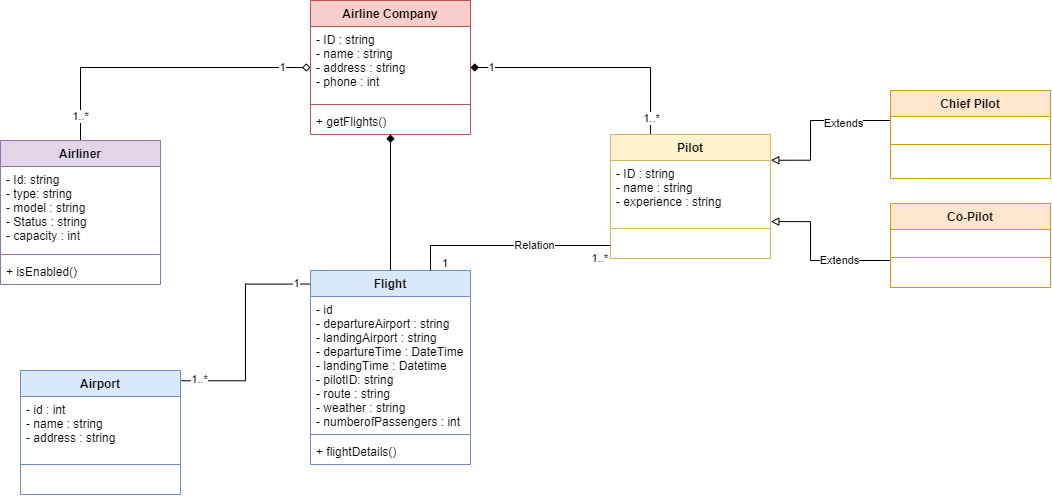

The diagram above was exported from draw.io. Its source (the exported page's mxGraphModel, read from the mxfile embedded in the PNG):
<mxGraphModel dx="1240" dy="689" grid="1" gridSize="10" guides="1" tooltips="1" connect="1" arrows="1" fold="1" page="1" pageScale="1" pageWidth="827" pageHeight="1169" math="0" shadow="0">
  <root>
    <mxCell id="0" />
    <mxCell id="1" parent="0" />
    <mxCell id="XJ6G_Vn4xeBzvyNgTRPY-9" value="" style="edgeStyle=orthogonalEdgeStyle;rounded=0;orthogonalLoop=1;jettySize=auto;html=1;endArrow=none;endFill=0;startArrow=diamond;startFill=0;" edge="1" parent="1" source="XJ6G_Vn4xeBzvyNgTRPY-1" target="XJ6G_Vn4xeBzvyNgTRPY-5">
      <mxGeometry relative="1" as="geometry" />
    </mxCell>
    <mxCell id="XJ6G_Vn4xeBzvyNgTRPY-51" value="1" style="edgeLabel;html=1;align=center;verticalAlign=middle;resizable=0;points=[];" vertex="1" connectable="0" parent="XJ6G_Vn4xeBzvyNgTRPY-9">
      <mxGeometry x="-0.8105" y="-1" relative="1" as="geometry">
        <mxPoint as="offset" />
      </mxGeometry>
    </mxCell>
    <mxCell id="XJ6G_Vn4xeBzvyNgTRPY-52" value="1..*" style="edgeLabel;html=1;align=center;verticalAlign=middle;resizable=0;points=[];" vertex="1" connectable="0" parent="XJ6G_Vn4xeBzvyNgTRPY-9">
      <mxGeometry x="0.8428" y="-1" relative="1" as="geometry">
        <mxPoint as="offset" />
      </mxGeometry>
    </mxCell>
    <mxCell id="XJ6G_Vn4xeBzvyNgTRPY-14" value="" style="edgeStyle=orthogonalEdgeStyle;rounded=0;orthogonalLoop=1;jettySize=auto;html=1;endArrow=none;endFill=0;startArrow=diamond;startFill=1;" edge="1" parent="1" source="XJ6G_Vn4xeBzvyNgTRPY-1" target="XJ6G_Vn4xeBzvyNgTRPY-10">
      <mxGeometry relative="1" as="geometry" />
    </mxCell>
    <mxCell id="XJ6G_Vn4xeBzvyNgTRPY-29" value="" style="edgeStyle=orthogonalEdgeStyle;rounded=0;orthogonalLoop=1;jettySize=auto;html=1;endArrow=none;endFill=0;startArrow=diamond;startFill=1;entryX=0.25;entryY=0;entryDx=0;entryDy=0;" edge="1" parent="1" source="XJ6G_Vn4xeBzvyNgTRPY-1" target="XJ6G_Vn4xeBzvyNgTRPY-25">
      <mxGeometry relative="1" as="geometry">
        <Array as="points">
          <mxPoint x="700" y="87" />
        </Array>
      </mxGeometry>
    </mxCell>
    <mxCell id="XJ6G_Vn4xeBzvyNgTRPY-53" value="1" style="edgeLabel;html=1;align=center;verticalAlign=middle;resizable=0;points=[];" vertex="1" connectable="0" parent="XJ6G_Vn4xeBzvyNgTRPY-29">
      <mxGeometry x="-0.8428" y="1" relative="1" as="geometry">
        <mxPoint as="offset" />
      </mxGeometry>
    </mxCell>
    <mxCell id="XJ6G_Vn4xeBzvyNgTRPY-54" value="1..*" style="edgeLabel;html=1;align=center;verticalAlign=middle;resizable=0;points=[];" vertex="1" connectable="0" parent="XJ6G_Vn4xeBzvyNgTRPY-29">
      <mxGeometry x="0.8641" relative="1" as="geometry">
        <mxPoint as="offset" />
      </mxGeometry>
    </mxCell>
    <mxCell id="XJ6G_Vn4xeBzvyNgTRPY-1" value="Airline Company" style="swimlane;fontStyle=1;align=center;verticalAlign=top;childLayout=stackLayout;horizontal=1;startSize=26;horizontalStack=0;resizeParent=1;resizeParentMax=0;resizeLast=0;collapsible=1;marginBottom=0;fillColor=#f8cecc;strokeColor=#b85450;" vertex="1" parent="1">
      <mxGeometry x="360" y="20" width="160" height="134" as="geometry" />
    </mxCell>
    <mxCell id="XJ6G_Vn4xeBzvyNgTRPY-2" value="- ID : string&#10;- name : string&#10;- address : string&#10;- phone : int" style="text;strokeColor=none;fillColor=none;align=left;verticalAlign=top;spacingLeft=4;spacingRight=4;overflow=hidden;rotatable=0;points=[[0,0.5],[1,0.5]];portConstraint=eastwest;" vertex="1" parent="XJ6G_Vn4xeBzvyNgTRPY-1">
      <mxGeometry y="26" width="160" height="74" as="geometry" />
    </mxCell>
    <mxCell id="XJ6G_Vn4xeBzvyNgTRPY-3" value="" style="line;strokeWidth=1;fillColor=none;align=left;verticalAlign=middle;spacingTop=-1;spacingLeft=3;spacingRight=3;rotatable=0;labelPosition=right;points=[];portConstraint=eastwest;strokeColor=inherit;" vertex="1" parent="XJ6G_Vn4xeBzvyNgTRPY-1">
      <mxGeometry y="100" width="160" height="8" as="geometry" />
    </mxCell>
    <mxCell id="XJ6G_Vn4xeBzvyNgTRPY-4" value="+ getFlights()" style="text;strokeColor=none;fillColor=none;align=left;verticalAlign=top;spacingLeft=4;spacingRight=4;overflow=hidden;rotatable=0;points=[[0,0.5],[1,0.5]];portConstraint=eastwest;" vertex="1" parent="XJ6G_Vn4xeBzvyNgTRPY-1">
      <mxGeometry y="108" width="160" height="26" as="geometry" />
    </mxCell>
    <mxCell id="XJ6G_Vn4xeBzvyNgTRPY-5" value="Airliner" style="swimlane;fontStyle=1;align=center;verticalAlign=top;childLayout=stackLayout;horizontal=1;startSize=26;horizontalStack=0;resizeParent=1;resizeParentMax=0;resizeLast=0;collapsible=1;marginBottom=0;fillColor=#e1d5e7;strokeColor=#9673a6;" vertex="1" parent="1">
      <mxGeometry x="50" y="160" width="160" height="144" as="geometry" />
    </mxCell>
    <mxCell id="XJ6G_Vn4xeBzvyNgTRPY-6" value="- Id: string&#10;- type: string&#10;- model : string&#10;- Status : string&#10;- capacity : int" style="text;strokeColor=none;fillColor=none;align=left;verticalAlign=top;spacingLeft=4;spacingRight=4;overflow=hidden;rotatable=0;points=[[0,0.5],[1,0.5]];portConstraint=eastwest;" vertex="1" parent="XJ6G_Vn4xeBzvyNgTRPY-5">
      <mxGeometry y="26" width="160" height="84" as="geometry" />
    </mxCell>
    <mxCell id="XJ6G_Vn4xeBzvyNgTRPY-7" value="" style="line;strokeWidth=1;fillColor=none;align=left;verticalAlign=middle;spacingTop=-1;spacingLeft=3;spacingRight=3;rotatable=0;labelPosition=right;points=[];portConstraint=eastwest;strokeColor=inherit;" vertex="1" parent="XJ6G_Vn4xeBzvyNgTRPY-5">
      <mxGeometry y="110" width="160" height="8" as="geometry" />
    </mxCell>
    <mxCell id="XJ6G_Vn4xeBzvyNgTRPY-8" value="+ isEnabled()" style="text;strokeColor=none;fillColor=none;align=left;verticalAlign=top;spacingLeft=4;spacingRight=4;overflow=hidden;rotatable=0;points=[[0,0.5],[1,0.5]];portConstraint=eastwest;" vertex="1" parent="XJ6G_Vn4xeBzvyNgTRPY-5">
      <mxGeometry y="118" width="160" height="26" as="geometry" />
    </mxCell>
    <mxCell id="XJ6G_Vn4xeBzvyNgTRPY-19" value="" style="edgeStyle=orthogonalEdgeStyle;rounded=0;orthogonalLoop=1;jettySize=auto;html=1;startArrow=block;startFill=0;endArrow=none;endFill=0;exitX=1.002;exitY=-0.004;exitDx=0;exitDy=0;exitPerimeter=0;entryX=-0.007;entryY=0.27;entryDx=0;entryDy=0;entryPerimeter=0;" edge="1" parent="1" source="XJ6G_Vn4xeBzvyNgTRPY-26" target="XJ6G_Vn4xeBzvyNgTRPY-16">
      <mxGeometry relative="1" as="geometry">
        <mxPoint x="930" y="150" as="targetPoint" />
        <Array as="points">
          <mxPoint x="860" y="180" />
          <mxPoint x="860" y="140" />
          <mxPoint x="940" y="140" />
          <mxPoint x="940" y="142" />
        </Array>
      </mxGeometry>
    </mxCell>
    <mxCell id="XJ6G_Vn4xeBzvyNgTRPY-42" value="Extends" style="edgeLabel;html=1;align=center;verticalAlign=middle;resizable=0;points=[];" vertex="1" connectable="0" parent="XJ6G_Vn4xeBzvyNgTRPY-19">
      <mxGeometry x="0.3903" y="-2" relative="1" as="geometry">
        <mxPoint x="-1" as="offset" />
      </mxGeometry>
    </mxCell>
    <mxCell id="XJ6G_Vn4xeBzvyNgTRPY-24" value="" style="edgeStyle=orthogonalEdgeStyle;rounded=0;orthogonalLoop=1;jettySize=auto;html=1;endArrow=none;endFill=0;startArrow=block;startFill=0;exitX=1.002;exitY=0.955;exitDx=0;exitDy=0;exitPerimeter=0;" edge="1" parent="1" source="XJ6G_Vn4xeBzvyNgTRPY-26" target="XJ6G_Vn4xeBzvyNgTRPY-20">
      <mxGeometry relative="1" as="geometry">
        <Array as="points">
          <mxPoint x="860" y="241" />
          <mxPoint x="860" y="280" />
        </Array>
      </mxGeometry>
    </mxCell>
    <mxCell id="XJ6G_Vn4xeBzvyNgTRPY-43" value="Extends" style="edgeLabel;html=1;align=center;verticalAlign=middle;resizable=0;points=[];" vertex="1" connectable="0" parent="XJ6G_Vn4xeBzvyNgTRPY-24">
      <mxGeometry x="0.3481" y="1" relative="1" as="geometry">
        <mxPoint as="offset" />
      </mxGeometry>
    </mxCell>
    <mxCell id="XJ6G_Vn4xeBzvyNgTRPY-36" value="" style="edgeStyle=orthogonalEdgeStyle;rounded=0;orthogonalLoop=1;jettySize=auto;html=1;exitX=0.004;exitY=0.07;exitDx=0;exitDy=0;exitPerimeter=0;entryX=1.006;entryY=0.083;entryDx=0;entryDy=0;entryPerimeter=0;endArrow=none;endFill=0;" edge="1" parent="1" source="XJ6G_Vn4xeBzvyNgTRPY-10" target="XJ6G_Vn4xeBzvyNgTRPY-32">
      <mxGeometry relative="1" as="geometry" />
    </mxCell>
    <mxCell id="XJ6G_Vn4xeBzvyNgTRPY-49" value="1..*" style="edgeLabel;html=1;align=center;verticalAlign=middle;resizable=0;points=[];" vertex="1" connectable="0" parent="XJ6G_Vn4xeBzvyNgTRPY-36">
      <mxGeometry x="0.9098" y="-2" relative="1" as="geometry">
        <mxPoint x="7" as="offset" />
      </mxGeometry>
    </mxCell>
    <mxCell id="XJ6G_Vn4xeBzvyNgTRPY-50" value="1" style="edgeLabel;html=1;align=center;verticalAlign=middle;resizable=0;points=[];" vertex="1" connectable="0" parent="XJ6G_Vn4xeBzvyNgTRPY-36">
      <mxGeometry x="-0.8664" y="-1" relative="1" as="geometry">
        <mxPoint as="offset" />
      </mxGeometry>
    </mxCell>
    <mxCell id="XJ6G_Vn4xeBzvyNgTRPY-10" value="Flight" style="swimlane;fontStyle=1;align=center;verticalAlign=top;childLayout=stackLayout;horizontal=1;startSize=26;horizontalStack=0;resizeParent=1;resizeParentMax=0;resizeLast=0;collapsible=1;marginBottom=0;fillColor=#dae8fc;strokeColor=#6c8ebf;" vertex="1" parent="1">
      <mxGeometry x="360" y="290" width="160" height="194" as="geometry" />
    </mxCell>
    <mxCell id="XJ6G_Vn4xeBzvyNgTRPY-11" value="- id&#10;- departureAirport : string&#10;- landingAirport : string&#10;- departureTime : DateTime&#10;- landingTime : Datetime&#10;- pilotID: string&#10;- route : string&#10;- weather : string&#10;- numberofPassengers : int" style="text;strokeColor=none;fillColor=none;align=left;verticalAlign=top;spacingLeft=4;spacingRight=4;overflow=hidden;rotatable=0;points=[[0,0.5],[1,0.5]];portConstraint=eastwest;" vertex="1" parent="XJ6G_Vn4xeBzvyNgTRPY-10">
      <mxGeometry y="26" width="160" height="134" as="geometry" />
    </mxCell>
    <mxCell id="XJ6G_Vn4xeBzvyNgTRPY-12" value="" style="line;strokeWidth=1;fillColor=none;align=left;verticalAlign=middle;spacingTop=-1;spacingLeft=3;spacingRight=3;rotatable=0;labelPosition=right;points=[];portConstraint=eastwest;strokeColor=inherit;" vertex="1" parent="XJ6G_Vn4xeBzvyNgTRPY-10">
      <mxGeometry y="160" width="160" height="8" as="geometry" />
    </mxCell>
    <mxCell id="XJ6G_Vn4xeBzvyNgTRPY-13" value="+ flightDetails()" style="text;strokeColor=none;fillColor=none;align=left;verticalAlign=top;spacingLeft=4;spacingRight=4;overflow=hidden;rotatable=0;points=[[0,0.5],[1,0.5]];portConstraint=eastwest;" vertex="1" parent="XJ6G_Vn4xeBzvyNgTRPY-10">
      <mxGeometry y="168" width="160" height="26" as="geometry" />
    </mxCell>
    <mxCell id="XJ6G_Vn4xeBzvyNgTRPY-15" value="Chief Pilot" style="swimlane;fontStyle=1;align=center;verticalAlign=top;childLayout=stackLayout;horizontal=1;startSize=26;horizontalStack=0;resizeParent=1;resizeParentMax=0;resizeLast=0;collapsible=1;marginBottom=0;fillColor=#ffe6cc;strokeColor=#d79b00;" vertex="1" parent="1">
      <mxGeometry x="940" y="110" width="160" height="88" as="geometry" />
    </mxCell>
    <mxCell id="XJ6G_Vn4xeBzvyNgTRPY-16" value="    " style="text;strokeColor=none;fillColor=none;align=left;verticalAlign=top;spacingLeft=4;spacingRight=4;overflow=hidden;rotatable=0;points=[[0,0.5],[1,0.5]];portConstraint=eastwest;" vertex="1" parent="XJ6G_Vn4xeBzvyNgTRPY-15">
      <mxGeometry y="26" width="160" height="24" as="geometry" />
    </mxCell>
    <mxCell id="XJ6G_Vn4xeBzvyNgTRPY-17" value="" style="line;strokeWidth=1;fillColor=none;align=left;verticalAlign=middle;spacingTop=-1;spacingLeft=3;spacingRight=3;rotatable=0;labelPosition=right;points=[];portConstraint=eastwest;strokeColor=inherit;" vertex="1" parent="XJ6G_Vn4xeBzvyNgTRPY-15">
      <mxGeometry y="50" width="160" height="8" as="geometry" />
    </mxCell>
    <mxCell id="XJ6G_Vn4xeBzvyNgTRPY-18" value="    " style="text;strokeColor=none;fillColor=none;align=left;verticalAlign=top;spacingLeft=4;spacingRight=4;overflow=hidden;rotatable=0;points=[[0,0.5],[1,0.5]];portConstraint=eastwest;" vertex="1" parent="XJ6G_Vn4xeBzvyNgTRPY-15">
      <mxGeometry y="58" width="160" height="30" as="geometry" />
    </mxCell>
    <mxCell id="XJ6G_Vn4xeBzvyNgTRPY-20" value="Co-Pilot" style="swimlane;fontStyle=1;align=center;verticalAlign=top;childLayout=stackLayout;horizontal=1;startSize=26;horizontalStack=0;resizeParent=1;resizeParentMax=0;resizeLast=0;collapsible=1;marginBottom=0;fillColor=#ffe6cc;strokeColor=#d79b00;" vertex="1" parent="1">
      <mxGeometry x="940" y="223" width="160" height="84" as="geometry" />
    </mxCell>
    <mxCell id="XJ6G_Vn4xeBzvyNgTRPY-21" value="    " style="text;strokeColor=none;fillColor=none;align=left;verticalAlign=top;spacingLeft=4;spacingRight=4;overflow=hidden;rotatable=0;points=[[0,0.5],[1,0.5]];portConstraint=eastwest;" vertex="1" parent="XJ6G_Vn4xeBzvyNgTRPY-20">
      <mxGeometry y="26" width="160" height="24" as="geometry" />
    </mxCell>
    <mxCell id="XJ6G_Vn4xeBzvyNgTRPY-22" value="" style="line;strokeWidth=1;fillColor=none;align=left;verticalAlign=middle;spacingTop=-1;spacingLeft=3;spacingRight=3;rotatable=0;labelPosition=right;points=[];portConstraint=eastwest;strokeColor=inherit;" vertex="1" parent="XJ6G_Vn4xeBzvyNgTRPY-20">
      <mxGeometry y="50" width="160" height="8" as="geometry" />
    </mxCell>
    <mxCell id="XJ6G_Vn4xeBzvyNgTRPY-23" value="    " style="text;strokeColor=none;fillColor=none;align=left;verticalAlign=top;spacingLeft=4;spacingRight=4;overflow=hidden;rotatable=0;points=[[0,0.5],[1,0.5]];portConstraint=eastwest;" vertex="1" parent="XJ6G_Vn4xeBzvyNgTRPY-20">
      <mxGeometry y="58" width="160" height="26" as="geometry" />
    </mxCell>
    <mxCell id="XJ6G_Vn4xeBzvyNgTRPY-25" value="Pilot" style="swimlane;fontStyle=1;align=center;verticalAlign=top;childLayout=stackLayout;horizontal=1;startSize=26;horizontalStack=0;resizeParent=1;resizeParentMax=0;resizeLast=0;collapsible=1;marginBottom=0;fillColor=#fff2cc;strokeColor=#d6b656;" vertex="1" parent="1">
      <mxGeometry x="660" y="154" width="160" height="124" as="geometry" />
    </mxCell>
    <mxCell id="XJ6G_Vn4xeBzvyNgTRPY-26" value="- ID : string&#10;- name : string&#10;- experience : string" style="text;strokeColor=none;fillColor=none;align=left;verticalAlign=top;spacingLeft=4;spacingRight=4;overflow=hidden;rotatable=0;points=[[0,0.5],[1,0.5]];portConstraint=eastwest;" vertex="1" parent="XJ6G_Vn4xeBzvyNgTRPY-25">
      <mxGeometry y="26" width="160" height="64" as="geometry" />
    </mxCell>
    <mxCell id="XJ6G_Vn4xeBzvyNgTRPY-27" value="" style="line;strokeWidth=1;fillColor=none;align=left;verticalAlign=middle;spacingTop=-1;spacingLeft=3;spacingRight=3;rotatable=0;labelPosition=right;points=[];portConstraint=eastwest;strokeColor=inherit;" vertex="1" parent="XJ6G_Vn4xeBzvyNgTRPY-25">
      <mxGeometry y="90" width="160" height="8" as="geometry" />
    </mxCell>
    <mxCell id="XJ6G_Vn4xeBzvyNgTRPY-28" value="    " style="text;strokeColor=none;fillColor=none;align=left;verticalAlign=top;spacingLeft=4;spacingRight=4;overflow=hidden;rotatable=0;points=[[0,0.5],[1,0.5]];portConstraint=eastwest;" vertex="1" parent="XJ6G_Vn4xeBzvyNgTRPY-25">
      <mxGeometry y="98" width="160" height="26" as="geometry" />
    </mxCell>
    <mxCell id="XJ6G_Vn4xeBzvyNgTRPY-32" value="Airport" style="swimlane;fontStyle=1;align=center;verticalAlign=top;childLayout=stackLayout;horizontal=1;startSize=26;horizontalStack=0;resizeParent=1;resizeParentMax=0;resizeLast=0;collapsible=1;marginBottom=0;fillColor=#dae8fc;strokeColor=#6c8ebf;" vertex="1" parent="1">
      <mxGeometry x="70" y="390" width="160" height="124" as="geometry" />
    </mxCell>
    <mxCell id="XJ6G_Vn4xeBzvyNgTRPY-33" value="- id : int&#10;- name : string&#10;- address : string" style="text;strokeColor=none;fillColor=none;align=left;verticalAlign=top;spacingLeft=4;spacingRight=4;overflow=hidden;rotatable=0;points=[[0,0.5],[1,0.5]];portConstraint=eastwest;" vertex="1" parent="XJ6G_Vn4xeBzvyNgTRPY-32">
      <mxGeometry y="26" width="160" height="64" as="geometry" />
    </mxCell>
    <mxCell id="XJ6G_Vn4xeBzvyNgTRPY-34" value="" style="line;strokeWidth=1;fillColor=none;align=left;verticalAlign=middle;spacingTop=-1;spacingLeft=3;spacingRight=3;rotatable=0;labelPosition=right;points=[];portConstraint=eastwest;strokeColor=inherit;" vertex="1" parent="XJ6G_Vn4xeBzvyNgTRPY-32">
      <mxGeometry y="90" width="160" height="8" as="geometry" />
    </mxCell>
    <mxCell id="XJ6G_Vn4xeBzvyNgTRPY-35" value="    " style="text;strokeColor=none;fillColor=none;align=left;verticalAlign=top;spacingLeft=4;spacingRight=4;overflow=hidden;rotatable=0;points=[[0,0.5],[1,0.5]];portConstraint=eastwest;" vertex="1" parent="XJ6G_Vn4xeBzvyNgTRPY-32">
      <mxGeometry y="98" width="160" height="26" as="geometry" />
    </mxCell>
    <mxCell id="XJ6G_Vn4xeBzvyNgTRPY-46" value="Relation" style="endArrow=none;html=1;endSize=12;startArrow=none;startSize=14;startFill=0;edgeStyle=orthogonalEdgeStyle;rounded=0;endFill=0;entryX=0;entryY=0.5;entryDx=0;entryDy=0;exitX=0.75;exitY=0;exitDx=0;exitDy=0;" edge="1" parent="1" source="XJ6G_Vn4xeBzvyNgTRPY-10" target="XJ6G_Vn4xeBzvyNgTRPY-28">
      <mxGeometry x="0.25" relative="1" as="geometry">
        <mxPoint x="520" y="300" as="sourcePoint" />
        <mxPoint x="560" y="300" as="targetPoint" />
        <mxPoint as="offset" />
      </mxGeometry>
    </mxCell>
    <mxCell id="XJ6G_Vn4xeBzvyNgTRPY-47" value="1" style="edgeLabel;resizable=0;html=1;align=left;verticalAlign=top;" connectable="0" vertex="1" parent="XJ6G_Vn4xeBzvyNgTRPY-46">
      <mxGeometry x="-1" relative="1" as="geometry">
        <mxPoint x="10" y="-20" as="offset" />
      </mxGeometry>
    </mxCell>
    <mxCell id="XJ6G_Vn4xeBzvyNgTRPY-48" value="1..*" style="edgeLabel;resizable=0;html=1;align=right;verticalAlign=top;" connectable="0" vertex="1" parent="XJ6G_Vn4xeBzvyNgTRPY-46">
      <mxGeometry x="1" relative="1" as="geometry">
        <mxPoint x="-3" as="offset" />
      </mxGeometry>
    </mxCell>
  </root>
</mxGraphModel>